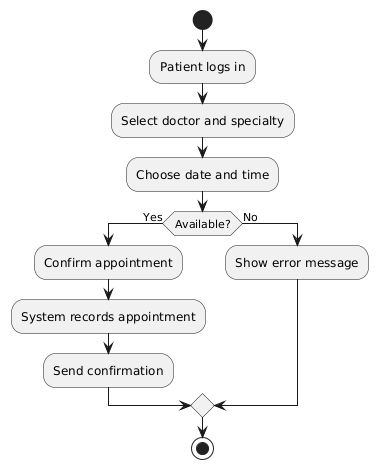

The diagram above was rendered by PlantUML. Its source (embedded in the PNG):
@startuml
start
:Patient logs in;
:Select doctor and specialty;
:Choose date and time;
if (Available?) then (Yes)
  :Confirm appointment;
  :System records appointment;
  :Send confirmation;
else (No)
  :Show error message;
endif
stop
@enduml